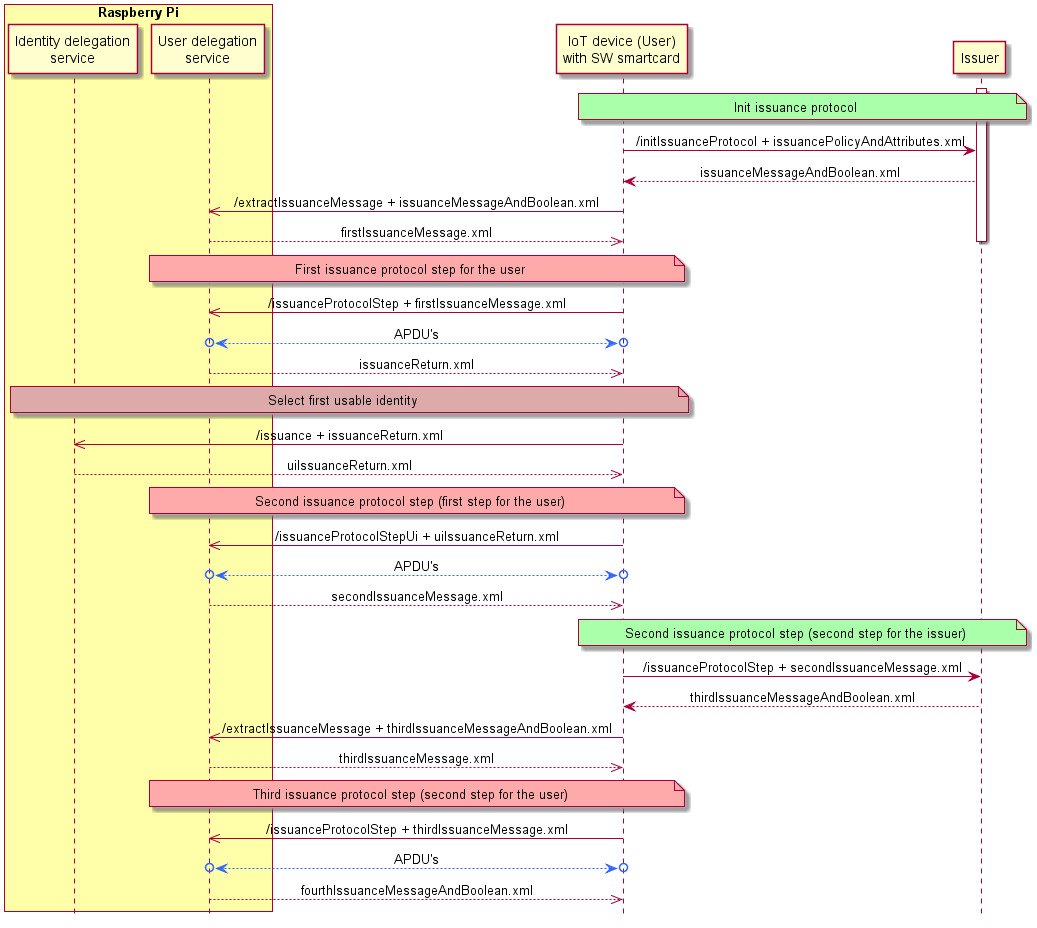

The diagram above was rendered by PlantUML. Its source (embedded in the PNG):
@startuml
hide footbox
  skinparam SequenceMessageAlign center


  box "Raspberry Pi" #FFFFA9
  participant "Identity delegation\nservice" as RpiId
  participant "User delegation\nservice" as RpiUser
  end box
  participant "IoT device (User)\nwith SW smartcard" as IoT
  participant Issuer

  note over IoT, Issuer #AAFFAA: Init issuance protocol
  activate Issuer
  IoT -> Issuer : /initIssuanceProtocol + issuancePolicyAndAttributes.xml
  IoT <-- Issuer : issuanceMessageAndBoolean.xml
  RpiUser <<- IoT : /extractIssuanceMessage + issuanceMessageAndBoolean.xml
  RpiUser -->> IoT : firstIssuanceMessage.xml
  deactivate Issuer

  note over RpiUser, IoT #FFAAAA : First issuance protocol step for the user
  RpiUser <<- IoT : /issuanceProtocolStep + firstIssuanceMessage.xml
  RpiUser o<-[#3366FF]->o IoT : APDU's
  RpiUser -->> IoT : issuanceReturn.xml

  note over RpiId, IoT #DDAAAA : Select first usable identity
  RpiId <<- IoT : /issuance + issuanceReturn.xml
  RpiId -->> IoT : uiIssuanceReturn.xml

  note over RpiUser, IoT #FFAAAA : Second issuance protocol step (first step for the user)
  RpiUser <<- IoT : /issuanceProtocolStepUi + uiIssuanceReturn.xml
  RpiUser o<-[#3366FF]->o IoT : APDU's
  RpiUser -->> IoT : secondIssuanceMessage.xml

  note over IoT, Issuer #AAFFAA : Second issuance protocol step (second step for the issuer)
  IoT -> Issuer : /issuanceProtocolStep + secondIssuanceMessage.xml
  IoT <-- Issuer : thirdIssuanceMessageAndBoolean.xml
  RpiUser <<- IoT : /extractIssuanceMessage + thirdIssuanceMessageAndBoolean.xml
  RpiUser -->> IoT : thirdIssuanceMessage.xml

  note over RpiUser, IoT #FFAAAA : Third issuance protocol step (second step for the user)
  RpiUser <<- IoT : /issuanceProtocolStep + thirdIssuanceMessage.xml
  RpiUser o<-[#3366FF]->o IoT : APDU's
  RpiUser -->> IoT : fourthIssuanceMessageAndBoolean.xml


@enduml